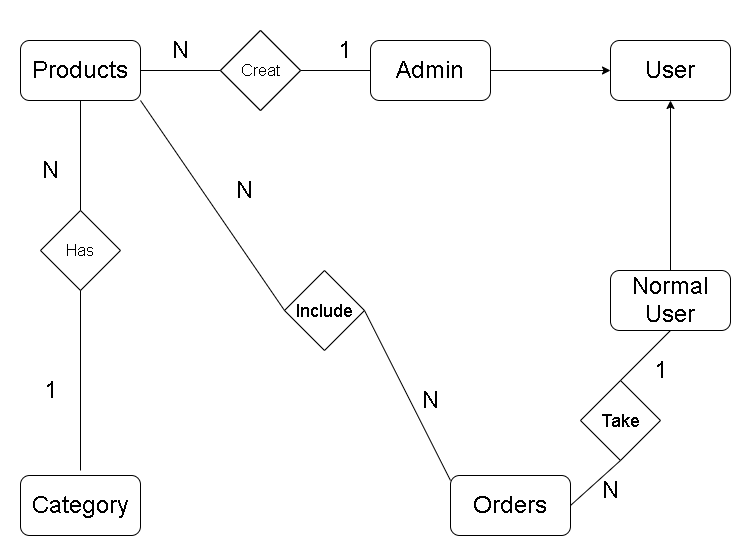

The diagram above was exported from draw.io. Its source (the exported page's mxGraphModel, read from the mxfile embedded in the PNG):
<mxGraphModel dx="1915" dy="768" grid="1" gridSize="10" guides="1" tooltips="1" connect="1" arrows="1" fold="1" page="1" pageScale="1" pageWidth="827" pageHeight="1169" math="0" shadow="0">
  <root>
    <mxCell id="0" />
    <mxCell id="1" parent="0" />
    <mxCell id="pa56JkXe-VQWjOsGBXVj-1" value="" style="rounded=1;whiteSpace=wrap;html=1;" vertex="1" parent="1">
      <mxGeometry x="110" y="60" width="120" height="60" as="geometry" />
    </mxCell>
    <mxCell id="pa56JkXe-VQWjOsGBXVj-2" value="" style="rounded=1;whiteSpace=wrap;html=1;" vertex="1" parent="1">
      <mxGeometry x="700" y="60" width="120" height="60" as="geometry" />
    </mxCell>
    <mxCell id="pa56JkXe-VQWjOsGBXVj-3" value="" style="rounded=1;whiteSpace=wrap;html=1;" vertex="1" parent="1">
      <mxGeometry x="110" y="495" width="120" height="60" as="geometry" />
    </mxCell>
    <mxCell id="pa56JkXe-VQWjOsGBXVj-4" value="" style="rounded=1;whiteSpace=wrap;html=1;" vertex="1" parent="1">
      <mxGeometry x="540" y="495" width="120" height="60" as="geometry" />
    </mxCell>
    <mxCell id="pa56JkXe-VQWjOsGBXVj-5" value="" style="rounded=1;whiteSpace=wrap;html=1;" vertex="1" parent="1">
      <mxGeometry x="700" y="290" width="120" height="60" as="geometry" />
    </mxCell>
    <mxCell id="pa56JkXe-VQWjOsGBXVj-6" value="" style="rounded=1;whiteSpace=wrap;html=1;" vertex="1" parent="1">
      <mxGeometry x="460" y="60" width="120" height="60" as="geometry" />
    </mxCell>
    <mxCell id="pa56JkXe-VQWjOsGBXVj-7" value="&lt;font style=&quot;font-size: 24px&quot;&gt;User&lt;/font&gt;" style="text;html=1;strokeColor=none;fillColor=none;align=center;verticalAlign=middle;whiteSpace=wrap;rounded=0;" vertex="1" parent="1">
      <mxGeometry x="700" y="60" width="120" height="60" as="geometry" />
    </mxCell>
    <mxCell id="pa56JkXe-VQWjOsGBXVj-8" value="&lt;font style=&quot;font-size: 24px&quot;&gt;Admin&lt;/font&gt;" style="text;html=1;strokeColor=none;fillColor=none;align=center;verticalAlign=middle;whiteSpace=wrap;rounded=0;" vertex="1" parent="1">
      <mxGeometry x="460" y="30" width="120" height="120" as="geometry" />
    </mxCell>
    <mxCell id="pa56JkXe-VQWjOsGBXVj-9" value="&lt;font style=&quot;font-size: 24px&quot;&gt;Products&lt;/font&gt;" style="text;html=1;strokeColor=none;fillColor=none;align=center;verticalAlign=middle;whiteSpace=wrap;rounded=0;" vertex="1" parent="1">
      <mxGeometry x="110" y="60" width="120" height="60" as="geometry" />
    </mxCell>
    <mxCell id="pa56JkXe-VQWjOsGBXVj-10" value="&lt;span style=&quot;font-size: 24px&quot;&gt;Category&lt;/span&gt;" style="text;html=1;strokeColor=none;fillColor=none;align=center;verticalAlign=middle;whiteSpace=wrap;rounded=0;" vertex="1" parent="1">
      <mxGeometry x="110" y="490" width="120" height="70" as="geometry" />
    </mxCell>
    <mxCell id="pa56JkXe-VQWjOsGBXVj-11" value="&lt;font style=&quot;font-size: 24px&quot;&gt;Orders&lt;/font&gt;" style="text;html=1;strokeColor=none;fillColor=none;align=center;verticalAlign=middle;whiteSpace=wrap;rounded=0;" vertex="1" parent="1">
      <mxGeometry x="540" y="500" width="120" height="50" as="geometry" />
    </mxCell>
    <mxCell id="pa56JkXe-VQWjOsGBXVj-12" value="&lt;font style=&quot;font-size: 24px&quot;&gt;Normal&lt;br&gt;User&lt;br&gt;&lt;/font&gt;" style="text;html=1;strokeColor=none;fillColor=none;align=center;verticalAlign=middle;whiteSpace=wrap;rounded=0;" vertex="1" parent="1">
      <mxGeometry x="700" y="290" width="120" height="60" as="geometry" />
    </mxCell>
    <mxCell id="pa56JkXe-VQWjOsGBXVj-13" value="" style="rhombus;whiteSpace=wrap;html=1;" vertex="1" parent="1">
      <mxGeometry x="310" y="50" width="80" height="80" as="geometry" />
    </mxCell>
    <mxCell id="pa56JkXe-VQWjOsGBXVj-14" value="&lt;font size=&quot;3&quot;&gt;Has&lt;/font&gt;" style="rhombus;whiteSpace=wrap;html=1;" vertex="1" parent="1">
      <mxGeometry x="130" y="230" width="80" height="80" as="geometry" />
    </mxCell>
    <mxCell id="pa56JkXe-VQWjOsGBXVj-15" value="&lt;font style=&quot;font-size: 18px&quot;&gt;Include&lt;/font&gt;" style="rhombus;whiteSpace=wrap;html=1;" vertex="1" parent="1">
      <mxGeometry x="374" y="290" width="80" height="80" as="geometry" />
    </mxCell>
    <mxCell id="pa56JkXe-VQWjOsGBXVj-16" value="&lt;font style=&quot;font-size: 18px&quot;&gt;Take&lt;/font&gt;" style="rhombus;whiteSpace=wrap;html=1;" vertex="1" parent="1">
      <mxGeometry x="670" y="400" width="80" height="80" as="geometry" />
    </mxCell>
    <mxCell id="pa56JkXe-VQWjOsGBXVj-19" value="" style="endArrow=classic;html=1;entryX=0;entryY=0.5;entryDx=0;entryDy=0;exitX=1;exitY=0.5;exitDx=0;exitDy=0;" edge="1" parent="1" source="pa56JkXe-VQWjOsGBXVj-8" target="pa56JkXe-VQWjOsGBXVj-7">
      <mxGeometry width="50" height="50" relative="1" as="geometry">
        <mxPoint x="590" y="90" as="sourcePoint" />
        <mxPoint x="400" y="210" as="targetPoint" />
      </mxGeometry>
    </mxCell>
    <mxCell id="pa56JkXe-VQWjOsGBXVj-21" style="edgeStyle=orthogonalEdgeStyle;rounded=0;orthogonalLoop=1;jettySize=auto;html=1;exitX=0.5;exitY=1;exitDx=0;exitDy=0;" edge="1" parent="1" source="pa56JkXe-VQWjOsGBXVj-7" target="pa56JkXe-VQWjOsGBXVj-7">
      <mxGeometry relative="1" as="geometry" />
    </mxCell>
    <mxCell id="pa56JkXe-VQWjOsGBXVj-24" value="" style="endArrow=classic;html=1;entryX=0.5;entryY=1;entryDx=0;entryDy=0;exitX=0.5;exitY=0;exitDx=0;exitDy=0;" edge="1" parent="1" source="pa56JkXe-VQWjOsGBXVj-12" target="pa56JkXe-VQWjOsGBXVj-7">
      <mxGeometry width="50" height="50" relative="1" as="geometry">
        <mxPoint x="620" y="280" as="sourcePoint" />
        <mxPoint x="530" y="240" as="targetPoint" />
      </mxGeometry>
    </mxCell>
    <mxCell id="pa56JkXe-VQWjOsGBXVj-25" value="" style="endArrow=none;html=1;entryX=0.5;entryY=1;entryDx=0;entryDy=0;exitX=0.5;exitY=0;exitDx=0;exitDy=0;" edge="1" parent="1" source="pa56JkXe-VQWjOsGBXVj-14" target="pa56JkXe-VQWjOsGBXVj-9">
      <mxGeometry width="50" height="50" relative="1" as="geometry">
        <mxPoint x="350" y="260" as="sourcePoint" />
        <mxPoint x="400" y="210" as="targetPoint" />
      </mxGeometry>
    </mxCell>
    <mxCell id="pa56JkXe-VQWjOsGBXVj-26" value="" style="endArrow=none;html=1;exitX=0.5;exitY=1;exitDx=0;exitDy=0;entryX=0.5;entryY=0;entryDx=0;entryDy=0;" edge="1" parent="1" source="pa56JkXe-VQWjOsGBXVj-14" target="pa56JkXe-VQWjOsGBXVj-10">
      <mxGeometry width="50" height="50" relative="1" as="geometry">
        <mxPoint x="350" y="260" as="sourcePoint" />
        <mxPoint x="400" y="210" as="targetPoint" />
      </mxGeometry>
    </mxCell>
    <mxCell id="pa56JkXe-VQWjOsGBXVj-27" value="" style="endArrow=none;html=1;entryX=1;entryY=0.5;entryDx=0;entryDy=0;exitX=0;exitY=0.5;exitDx=0;exitDy=0;" edge="1" parent="1" source="pa56JkXe-VQWjOsGBXVj-13" target="pa56JkXe-VQWjOsGBXVj-9">
      <mxGeometry width="50" height="50" relative="1" as="geometry">
        <mxPoint x="350" y="260" as="sourcePoint" />
        <mxPoint x="400" y="210" as="targetPoint" />
      </mxGeometry>
    </mxCell>
    <mxCell id="pa56JkXe-VQWjOsGBXVj-28" value="" style="endArrow=none;html=1;entryX=1;entryY=0.5;entryDx=0;entryDy=0;exitX=0;exitY=0.5;exitDx=0;exitDy=0;" edge="1" parent="1" source="pa56JkXe-VQWjOsGBXVj-8" target="pa56JkXe-VQWjOsGBXVj-13">
      <mxGeometry width="50" height="50" relative="1" as="geometry">
        <mxPoint x="350" y="260" as="sourcePoint" />
        <mxPoint x="400" y="210" as="targetPoint" />
      </mxGeometry>
    </mxCell>
    <mxCell id="pa56JkXe-VQWjOsGBXVj-29" value="" style="endArrow=none;html=1;entryX=1;entryY=1;entryDx=0;entryDy=0;exitX=0;exitY=0.5;exitDx=0;exitDy=0;" edge="1" parent="1" source="pa56JkXe-VQWjOsGBXVj-15" target="pa56JkXe-VQWjOsGBXVj-9">
      <mxGeometry width="50" height="50" relative="1" as="geometry">
        <mxPoint x="350" y="260" as="sourcePoint" />
        <mxPoint x="400" y="210" as="targetPoint" />
      </mxGeometry>
    </mxCell>
    <mxCell id="pa56JkXe-VQWjOsGBXVj-30" value="" style="endArrow=none;html=1;entryX=0;entryY=0;entryDx=0;entryDy=0;exitX=1;exitY=0.5;exitDx=0;exitDy=0;" edge="1" parent="1" source="pa56JkXe-VQWjOsGBXVj-15" target="pa56JkXe-VQWjOsGBXVj-11">
      <mxGeometry width="50" height="50" relative="1" as="geometry">
        <mxPoint x="350" y="260" as="sourcePoint" />
        <mxPoint x="400" y="210" as="targetPoint" />
      </mxGeometry>
    </mxCell>
    <mxCell id="pa56JkXe-VQWjOsGBXVj-35" value="" style="endArrow=none;html=1;entryX=0.5;entryY=1;entryDx=0;entryDy=0;exitX=0.5;exitY=0;exitDx=0;exitDy=0;" edge="1" parent="1" source="pa56JkXe-VQWjOsGBXVj-16" target="pa56JkXe-VQWjOsGBXVj-12">
      <mxGeometry width="50" height="50" relative="1" as="geometry">
        <mxPoint x="350" y="260" as="sourcePoint" />
        <mxPoint x="400" y="210" as="targetPoint" />
      </mxGeometry>
    </mxCell>
    <mxCell id="pa56JkXe-VQWjOsGBXVj-36" value="" style="endArrow=none;html=1;entryX=1;entryY=0.5;entryDx=0;entryDy=0;exitX=0.5;exitY=1;exitDx=0;exitDy=0;" edge="1" parent="1" source="pa56JkXe-VQWjOsGBXVj-16" target="pa56JkXe-VQWjOsGBXVj-11">
      <mxGeometry width="50" height="50" relative="1" as="geometry">
        <mxPoint x="350" y="260" as="sourcePoint" />
        <mxPoint x="400" y="210" as="targetPoint" />
      </mxGeometry>
    </mxCell>
    <mxCell id="pa56JkXe-VQWjOsGBXVj-37" value="&lt;font size=&quot;3&quot;&gt;Creat&lt;/font&gt;" style="rhombus;whiteSpace=wrap;html=1;" vertex="1" parent="1">
      <mxGeometry x="310" y="50" width="80" height="80" as="geometry" />
    </mxCell>
    <mxCell id="pa56JkXe-VQWjOsGBXVj-38" value="&lt;font style=&quot;font-size: 24px&quot;&gt;N&lt;/font&gt;" style="text;html=1;strokeColor=none;fillColor=none;align=center;verticalAlign=middle;whiteSpace=wrap;rounded=0;" vertex="1" parent="1">
      <mxGeometry x="90" y="140" width="100" height="100" as="geometry" />
    </mxCell>
    <mxCell id="pa56JkXe-VQWjOsGBXVj-39" value="&lt;font style=&quot;font-size: 24px&quot;&gt;1&lt;/font&gt;" style="text;html=1;strokeColor=none;fillColor=none;align=center;verticalAlign=middle;whiteSpace=wrap;rounded=0;" vertex="1" parent="1">
      <mxGeometry x="90" y="360" width="100" height="100" as="geometry" />
    </mxCell>
    <mxCell id="pa56JkXe-VQWjOsGBXVj-40" value="&lt;font style=&quot;font-size: 24px&quot;&gt;N&lt;/font&gt;" style="text;html=1;strokeColor=none;fillColor=none;align=center;verticalAlign=middle;whiteSpace=wrap;rounded=0;" vertex="1" parent="1">
      <mxGeometry x="470" y="370" width="100" height="100" as="geometry" />
    </mxCell>
    <mxCell id="pa56JkXe-VQWjOsGBXVj-43" value="&lt;font style=&quot;font-size: 24px&quot;&gt;N&lt;/font&gt;" style="text;html=1;strokeColor=none;fillColor=none;align=center;verticalAlign=middle;whiteSpace=wrap;rounded=0;" vertex="1" parent="1">
      <mxGeometry x="284" y="160" width="100" height="100" as="geometry" />
    </mxCell>
    <mxCell id="pa56JkXe-VQWjOsGBXVj-44" value="&lt;font style=&quot;font-size: 24px&quot;&gt;N&lt;/font&gt;" style="text;html=1;strokeColor=none;fillColor=none;align=center;verticalAlign=middle;whiteSpace=wrap;rounded=0;" vertex="1" parent="1">
      <mxGeometry x="650" y="460" width="100" height="100" as="geometry" />
    </mxCell>
    <mxCell id="pa56JkXe-VQWjOsGBXVj-45" value="&lt;font style=&quot;font-size: 24px&quot;&gt;1&lt;/font&gt;" style="text;html=1;strokeColor=none;fillColor=none;align=center;verticalAlign=middle;whiteSpace=wrap;rounded=0;" vertex="1" parent="1">
      <mxGeometry x="700" y="340" width="100" height="100" as="geometry" />
    </mxCell>
    <mxCell id="pa56JkXe-VQWjOsGBXVj-46" value="&lt;font style=&quot;font-size: 24px&quot;&gt;1&lt;/font&gt;" style="text;html=1;strokeColor=none;fillColor=none;align=center;verticalAlign=middle;whiteSpace=wrap;rounded=0;" vertex="1" parent="1">
      <mxGeometry x="384" y="20" width="100" height="100" as="geometry" />
    </mxCell>
    <mxCell id="pa56JkXe-VQWjOsGBXVj-47" value="&lt;font style=&quot;font-size: 24px&quot;&gt;N&lt;/font&gt;" style="text;html=1;strokeColor=none;fillColor=none;align=center;verticalAlign=middle;whiteSpace=wrap;rounded=0;" vertex="1" parent="1">
      <mxGeometry x="220" y="20" width="100" height="100" as="geometry" />
    </mxCell>
  </root>
</mxGraphModel>